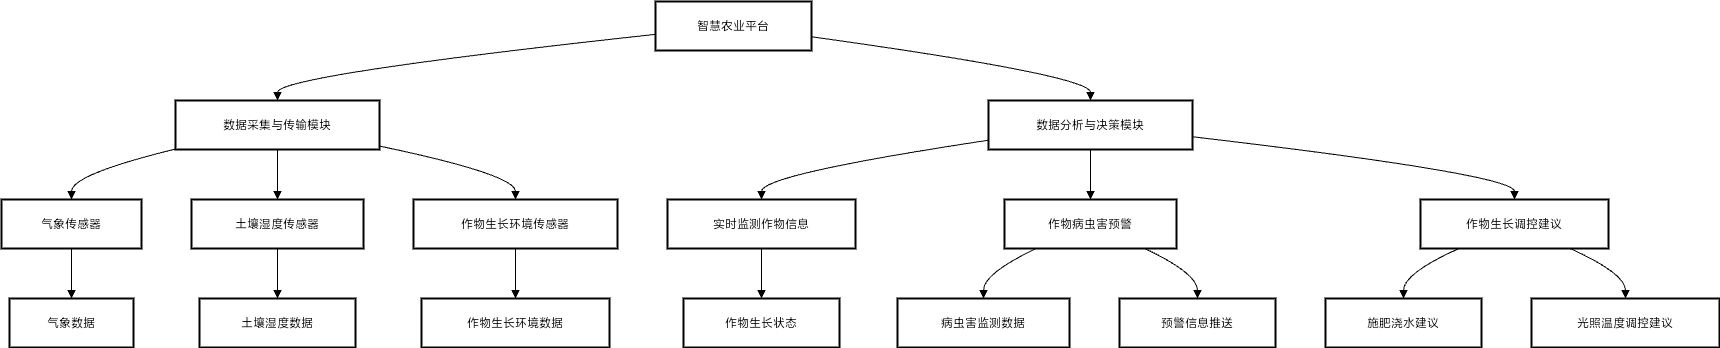

The diagram above was exported from draw.io. Its source (the exported page's mxGraphModel, read from the mxfile embedded in the PNG):
<mxGraphModel>
  <root>
    <mxCell id="0" />
    <mxCell id="1" parent="0" />
    <mxCell id="2" value="智慧农业平台" style="whiteSpace=wrap;strokeWidth=2;" vertex="1" parent="1">
      <mxGeometry x="662" y="8" width="156" height="49" as="geometry" />
    </mxCell>
    <UserObject label="数据采集与传输模块" link="/data-acquisition" tooltip="数据采集与传输模块详情" id="3">
      <mxCell style="whiteSpace=wrap;strokeWidth=2;" vertex="1" parent="1">
        <mxGeometry x="182" y="107" width="204" height="49" as="geometry" />
      </mxCell>
    </UserObject>
    <UserObject label="数据分析与决策模块" link="/data-analysis" tooltip="数据分析与决策模块详情" id="4">
      <mxCell style="whiteSpace=wrap;strokeWidth=2;" vertex="1" parent="1">
        <mxGeometry x="995" y="107" width="204" height="49" as="geometry" />
      </mxCell>
    </UserObject>
    <UserObject label="气象传感器" link="/weather-sensor" tooltip="气象传感器详情" id="5">
      <mxCell style="whiteSpace=wrap;strokeWidth=2;" vertex="1" parent="1">
        <mxGeometry x="8" y="206" width="140" height="49" as="geometry" />
      </mxCell>
    </UserObject>
    <UserObject label="土壤湿度传感器" link="/soil-sensor" tooltip="土壤湿度传感器详情" id="6">
      <mxCell style="whiteSpace=wrap;strokeWidth=2;" vertex="1" parent="1">
        <mxGeometry x="198" y="206" width="172" height="49" as="geometry" />
      </mxCell>
    </UserObject>
    <UserObject label="作物生长环境传感器" link="/crop-sensor" tooltip="作物生长环境传感器详情" id="7">
      <mxCell style="whiteSpace=wrap;strokeWidth=2;" vertex="1" parent="1">
        <mxGeometry x="420" y="206" width="204" height="49" as="geometry" />
      </mxCell>
    </UserObject>
    <mxCell id="8" value="气象数据" style="whiteSpace=wrap;strokeWidth=2;" vertex="1" parent="1">
      <mxGeometry x="16" y="305" width="124" height="49" as="geometry" />
    </mxCell>
    <mxCell id="9" value="土壤湿度数据" style="whiteSpace=wrap;strokeWidth=2;" vertex="1" parent="1">
      <mxGeometry x="206" y="305" width="156" height="49" as="geometry" />
    </mxCell>
    <mxCell id="10" value="作物生长环境数据" style="whiteSpace=wrap;strokeWidth=2;" vertex="1" parent="1">
      <mxGeometry x="428" y="305" width="188" height="49" as="geometry" />
    </mxCell>
    <UserObject label="实时监测作物信息" link="/real-time-monitoring" tooltip="实时监测作物信息详情" id="11">
      <mxCell style="whiteSpace=wrap;strokeWidth=2;" vertex="1" parent="1">
        <mxGeometry x="674" y="206" width="188" height="49" as="geometry" />
      </mxCell>
    </UserObject>
    <UserObject label="作物病虫害预警" link="/pest-warning" tooltip="作物病虫害预警详情" id="12">
      <mxCell style="whiteSpace=wrap;strokeWidth=2;" vertex="1" parent="1">
        <mxGeometry x="1011" y="206" width="172" height="49" as="geometry" />
      </mxCell>
    </UserObject>
    <UserObject label="作物生长调控建议" link="/growth-control" tooltip="作物生长调控建议详情" id="13">
      <mxCell style="whiteSpace=wrap;strokeWidth=2;" vertex="1" parent="1">
        <mxGeometry x="1427" y="206" width="188" height="49" as="geometry" />
      </mxCell>
    </UserObject>
    <mxCell id="14" value="作物生长状态" style="whiteSpace=wrap;strokeWidth=2;" vertex="1" parent="1">
      <mxGeometry x="690" y="305" width="156" height="49" as="geometry" />
    </mxCell>
    <mxCell id="15" value="病虫害监测数据" style="whiteSpace=wrap;strokeWidth=2;" vertex="1" parent="1">
      <mxGeometry x="904" y="305" width="172" height="49" as="geometry" />
    </mxCell>
    <mxCell id="16" value="预警信息推送" style="whiteSpace=wrap;strokeWidth=2;" vertex="1" parent="1">
      <mxGeometry x="1126" y="305" width="156" height="49" as="geometry" />
    </mxCell>
    <mxCell id="17" value="施肥浇水建议" style="whiteSpace=wrap;strokeWidth=2;" vertex="1" parent="1">
      <mxGeometry x="1332" y="305" width="156" height="49" as="geometry" />
    </mxCell>
    <mxCell id="18" value="光照温度调控建议" style="whiteSpace=wrap;strokeWidth=2;" vertex="1" parent="1">
      <mxGeometry x="1538" y="305" width="188" height="49" as="geometry" />
    </mxCell>
    <mxCell id="19" value="" style="curved=1;startArrow=none;endArrow=block;exitX=0;exitY=0.67;entryX=0.5;entryY=0;" edge="1" parent="1" source="2" target="3">
      <mxGeometry relative="1" as="geometry">
        <Array as="points">
          <mxPoint x="284" y="82" />
        </Array>
      </mxGeometry>
    </mxCell>
    <mxCell id="20" value="" style="curved=1;startArrow=none;endArrow=block;exitX=1;exitY=0.72;entryX=0.5;entryY=0;" edge="1" parent="1" source="2" target="4">
      <mxGeometry relative="1" as="geometry">
        <Array as="points">
          <mxPoint x="1097" y="82" />
        </Array>
      </mxGeometry>
    </mxCell>
    <mxCell id="21" value="" style="curved=1;startArrow=none;endArrow=block;exitX=0;exitY=0.99;entryX=0.5;entryY=-0.01;" edge="1" parent="1" source="3" target="5">
      <mxGeometry relative="1" as="geometry">
        <Array as="points">
          <mxPoint x="78" y="181" />
        </Array>
      </mxGeometry>
    </mxCell>
    <mxCell id="22" value="" style="curved=1;startArrow=none;endArrow=block;exitX=0.5;exitY=0.99;entryX=0.5;entryY=-0.01;" edge="1" parent="1" source="3" target="6">
      <mxGeometry relative="1" as="geometry">
        <Array as="points" />
      </mxGeometry>
    </mxCell>
    <mxCell id="23" value="" style="curved=1;startArrow=none;endArrow=block;exitX=1;exitY=0.93;entryX=0.5;entryY=-0.01;" edge="1" parent="1" source="3" target="7">
      <mxGeometry relative="1" as="geometry">
        <Array as="points">
          <mxPoint x="522" y="181" />
        </Array>
      </mxGeometry>
    </mxCell>
    <mxCell id="24" value="" style="curved=1;startArrow=none;endArrow=block;exitX=0.5;exitY=0.99;entryX=0.5;entryY=-0.01;" edge="1" parent="1" source="5" target="8">
      <mxGeometry relative="1" as="geometry">
        <Array as="points" />
      </mxGeometry>
    </mxCell>
    <mxCell id="25" value="" style="curved=1;startArrow=none;endArrow=block;exitX=0.5;exitY=0.99;entryX=0.5;entryY=-0.01;" edge="1" parent="1" source="6" target="9">
      <mxGeometry relative="1" as="geometry">
        <Array as="points" />
      </mxGeometry>
    </mxCell>
    <mxCell id="26" value="" style="curved=1;startArrow=none;endArrow=block;exitX=0.5;exitY=0.99;entryX=0.5;entryY=-0.01;" edge="1" parent="1" source="7" target="10">
      <mxGeometry relative="1" as="geometry">
        <Array as="points" />
      </mxGeometry>
    </mxCell>
    <mxCell id="27" value="" style="curved=1;startArrow=none;endArrow=block;exitX=0;exitY=0.81;entryX=0.5;entryY=-0.01;" edge="1" parent="1" source="4" target="11">
      <mxGeometry relative="1" as="geometry">
        <Array as="points">
          <mxPoint x="768" y="181" />
        </Array>
      </mxGeometry>
    </mxCell>
    <mxCell id="28" value="" style="curved=1;startArrow=none;endArrow=block;exitX=0.5;exitY=0.99;entryX=0.5;entryY=-0.01;" edge="1" parent="1" source="4" target="12">
      <mxGeometry relative="1" as="geometry">
        <Array as="points" />
      </mxGeometry>
    </mxCell>
    <mxCell id="29" value="" style="curved=1;startArrow=none;endArrow=block;exitX=1;exitY=0.74;entryX=0.5;entryY=-0.01;" edge="1" parent="1" source="4" target="13">
      <mxGeometry relative="1" as="geometry">
        <Array as="points">
          <mxPoint x="1521" y="181" />
        </Array>
      </mxGeometry>
    </mxCell>
    <mxCell id="30" value="" style="curved=1;startArrow=none;endArrow=block;exitX=0.5;exitY=0.99;entryX=0.5;entryY=-0.01;" edge="1" parent="1" source="11" target="14">
      <mxGeometry relative="1" as="geometry">
        <Array as="points" />
      </mxGeometry>
    </mxCell>
    <mxCell id="31" value="" style="curved=1;startArrow=none;endArrow=block;exitX=0.19;exitY=0.99;entryX=0.5;entryY=-0.01;" edge="1" parent="1" source="12" target="15">
      <mxGeometry relative="1" as="geometry">
        <Array as="points">
          <mxPoint x="990" y="280" />
        </Array>
      </mxGeometry>
    </mxCell>
    <mxCell id="32" value="" style="curved=1;startArrow=none;endArrow=block;exitX=0.81;exitY=0.99;entryX=0.5;entryY=-0.01;" edge="1" parent="1" source="12" target="16">
      <mxGeometry relative="1" as="geometry">
        <Array as="points">
          <mxPoint x="1204" y="280" />
        </Array>
      </mxGeometry>
    </mxCell>
    <mxCell id="33" value="" style="curved=1;startArrow=none;endArrow=block;exitX=0.21;exitY=0.99;entryX=0.5;entryY=-0.01;" edge="1" parent="1" source="13" target="17">
      <mxGeometry relative="1" as="geometry">
        <Array as="points">
          <mxPoint x="1410" y="280" />
        </Array>
      </mxGeometry>
    </mxCell>
    <mxCell id="34" value="" style="curved=1;startArrow=none;endArrow=block;exitX=0.79;exitY=0.99;entryX=0.5;entryY=-0.01;" edge="1" parent="1" source="13" target="18">
      <mxGeometry relative="1" as="geometry">
        <Array as="points">
          <mxPoint x="1632" y="280" />
        </Array>
      </mxGeometry>
    </mxCell>
  </root>
</mxGraphModel>